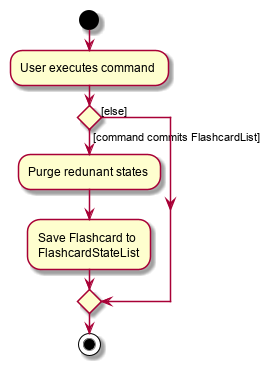

The diagram above was rendered by PlantUML. Its source (embedded in the PNG):
@startuml
start
:User executes command;


if () then ([command commits FlashcardList])
    :Purge redunant states;
    :Save Flashcard to
    FlashcardStateList;
else ([else])
endif
stop
@enduml